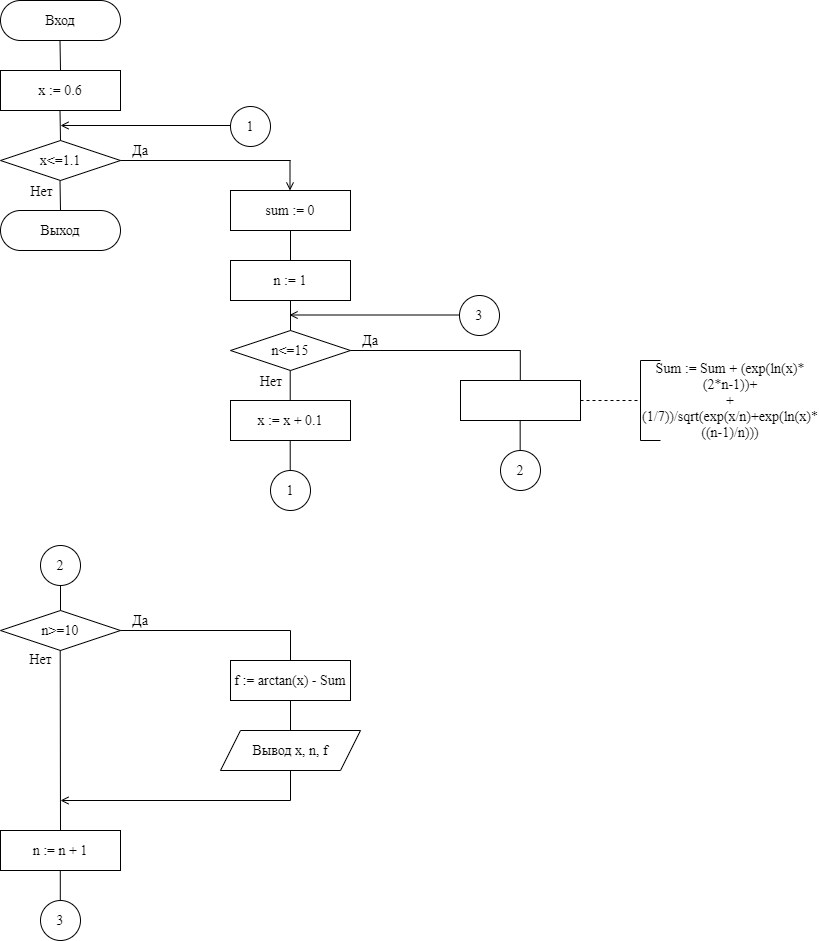

The diagram above was exported from draw.io. Its source (the exported page's mxGraphModel, read from the mxfile embedded in the PNG):
<mxGraphModel dx="1673" dy="896" grid="1" gridSize="10" guides="1" tooltips="1" connect="1" arrows="1" fold="1" page="1" pageScale="1" pageWidth="827" pageHeight="1169" math="0" shadow="0">
  <root>
    <mxCell id="0" />
    <mxCell id="1" parent="0" />
    <mxCell id="mHT_8C54NJvz40FSLfsB-1" value="Вход" style="rounded=1;whiteSpace=wrap;html=1;arcSize=50;fontFamily=Times New Roman;fontSize=14;" parent="1" vertex="1">
      <mxGeometry y="40" width="120" height="40" as="geometry" />
    </mxCell>
    <mxCell id="mHT_8C54NJvz40FSLfsB-2" value="x := 0.6" style="rounded=0;whiteSpace=wrap;html=1;fontFamily=Times New Roman;fontSize=14;" parent="1" vertex="1">
      <mxGeometry y="110" width="120" height="40" as="geometry" />
    </mxCell>
    <mxCell id="mHT_8C54NJvz40FSLfsB-4" value="" style="endArrow=none;html=1;fontFamily=Times New Roman;fontSize=14;" parent="1" edge="1">
      <mxGeometry width="50" height="50" relative="1" as="geometry">
        <mxPoint x="60" y="110" as="sourcePoint" />
        <mxPoint x="59.5" y="80" as="targetPoint" />
      </mxGeometry>
    </mxCell>
    <mxCell id="mHT_8C54NJvz40FSLfsB-5" value="x&amp;lt;=1.1" style="rhombus;whiteSpace=wrap;html=1;fontFamily=Times New Roman;fontSize=14;" parent="1" vertex="1">
      <mxGeometry y="180" width="120" height="40" as="geometry" />
    </mxCell>
    <mxCell id="mHT_8C54NJvz40FSLfsB-6" value="" style="endArrow=none;html=1;fontFamily=Times New Roman;fontSize=14;" parent="1" edge="1">
      <mxGeometry width="50" height="50" relative="1" as="geometry">
        <mxPoint x="60" y="250" as="sourcePoint" />
        <mxPoint x="59.5" y="220" as="targetPoint" />
      </mxGeometry>
    </mxCell>
    <mxCell id="mHT_8C54NJvz40FSLfsB-7" value="" style="endArrow=none;html=1;fontFamily=Times New Roman;fontSize=14;" parent="1" edge="1">
      <mxGeometry width="50" height="50" relative="1" as="geometry">
        <mxPoint x="60" y="180" as="sourcePoint" />
        <mxPoint x="59.5" y="150" as="targetPoint" />
      </mxGeometry>
    </mxCell>
    <mxCell id="mHT_8C54NJvz40FSLfsB-8" value="Выход" style="rounded=1;whiteSpace=wrap;html=1;arcSize=50;fontFamily=Times New Roman;fontSize=14;" parent="1" vertex="1">
      <mxGeometry y="250" width="120" height="40" as="geometry" />
    </mxCell>
    <mxCell id="mHT_8C54NJvz40FSLfsB-11" value="Нет" style="text;html=1;strokeColor=none;fillColor=none;align=center;verticalAlign=middle;whiteSpace=wrap;rounded=0;fontFamily=Times New Roman;fontSize=14;" parent="1" vertex="1">
      <mxGeometry x="20" y="230" width="43" as="geometry" />
    </mxCell>
    <mxCell id="mHT_8C54NJvz40FSLfsB-12" value="" style="endArrow=none;html=1;fontFamily=Times New Roman;fontSize=14;" parent="1" edge="1">
      <mxGeometry width="50" height="50" relative="1" as="geometry">
        <mxPoint x="120" y="200" as="sourcePoint" />
        <mxPoint x="290" y="200" as="targetPoint" />
      </mxGeometry>
    </mxCell>
    <mxCell id="mHT_8C54NJvz40FSLfsB-14" value="Да" style="text;html=1;strokeColor=none;fillColor=none;align=center;verticalAlign=middle;whiteSpace=wrap;rounded=0;fontFamily=Times New Roman;fontSize=14;" parent="1" vertex="1">
      <mxGeometry x="120" y="180" width="40" height="20" as="geometry" />
    </mxCell>
    <mxCell id="mHT_8C54NJvz40FSLfsB-15" value="sum := 0" style="rounded=0;whiteSpace=wrap;html=1;fontFamily=Times New Roman;fontSize=14;" parent="1" vertex="1">
      <mxGeometry x="230" y="230" width="120" height="40" as="geometry" />
    </mxCell>
    <mxCell id="mHT_8C54NJvz40FSLfsB-16" value="" style="endArrow=none;html=1;fontFamily=Times New Roman;fontSize=14;" parent="1" edge="1">
      <mxGeometry width="50" height="50" relative="1" as="geometry">
        <mxPoint x="290" y="300" as="sourcePoint" />
        <mxPoint x="290" y="270" as="targetPoint" />
      </mxGeometry>
    </mxCell>
    <mxCell id="mHT_8C54NJvz40FSLfsB-17" value="n := 1" style="rounded=0;whiteSpace=wrap;html=1;fontFamily=Times New Roman;fontSize=14;" parent="1" vertex="1">
      <mxGeometry x="230" y="300" width="120" height="40" as="geometry" />
    </mxCell>
    <mxCell id="mHT_8C54NJvz40FSLfsB-19" value="1" style="ellipse;whiteSpace=wrap;html=1;aspect=fixed;fontFamily=Times New Roman;fontSize=14;" parent="1" vertex="1">
      <mxGeometry x="270" y="510" width="40" height="40" as="geometry" />
    </mxCell>
    <mxCell id="mHT_8C54NJvz40FSLfsB-20" value="3" style="ellipse;whiteSpace=wrap;html=1;aspect=fixed;fontFamily=Times New Roman;fontSize=14;" parent="1" vertex="1">
      <mxGeometry x="459" y="335" width="40" height="40" as="geometry" />
    </mxCell>
    <mxCell id="mHT_8C54NJvz40FSLfsB-24" value="1" style="ellipse;whiteSpace=wrap;html=1;aspect=fixed;fontFamily=Times New Roman;fontSize=14;" parent="1" vertex="1">
      <mxGeometry x="230" y="146" width="40" height="40" as="geometry" />
    </mxCell>
    <mxCell id="mHT_8C54NJvz40FSLfsB-27" value="n&amp;lt;=15" style="rhombus;whiteSpace=wrap;html=1;fontFamily=Times New Roman;fontSize=14;" parent="1" vertex="1">
      <mxGeometry x="230" y="370" width="120" height="40" as="geometry" />
    </mxCell>
    <mxCell id="mHT_8C54NJvz40FSLfsB-28" value="" style="endArrow=none;html=1;exitX=0.5;exitY=0;exitDx=0;exitDy=0;fontFamily=Times New Roman;fontSize=14;" parent="1" source="mHT_8C54NJvz40FSLfsB-27" edge="1">
      <mxGeometry width="50" height="50" relative="1" as="geometry">
        <mxPoint x="240" y="390" as="sourcePoint" />
        <mxPoint x="290" y="340" as="targetPoint" />
      </mxGeometry>
    </mxCell>
    <mxCell id="mHT_8C54NJvz40FSLfsB-29" value="" style="endArrow=none;html=1;fontFamily=Times New Roman;fontSize=14;" parent="1" edge="1">
      <mxGeometry width="50" height="50" relative="1" as="geometry">
        <mxPoint x="289.71" y="440" as="sourcePoint" />
        <mxPoint x="289.71" y="410" as="targetPoint" />
      </mxGeometry>
    </mxCell>
    <mxCell id="mHT_8C54NJvz40FSLfsB-30" value="" style="endArrow=none;html=1;fontFamily=Times New Roman;fontSize=14;" parent="1" edge="1">
      <mxGeometry width="50" height="50" relative="1" as="geometry">
        <mxPoint x="350" y="390" as="sourcePoint" />
        <mxPoint x="520" y="390" as="targetPoint" />
      </mxGeometry>
    </mxCell>
    <mxCell id="mHT_8C54NJvz40FSLfsB-31" value="" style="endArrow=none;html=1;fontFamily=Times New Roman;fontSize=14;" parent="1" edge="1">
      <mxGeometry width="50" height="50" relative="1" as="geometry">
        <mxPoint x="519.8" y="420" as="sourcePoint" />
        <mxPoint x="519.8" y="390" as="targetPoint" />
      </mxGeometry>
    </mxCell>
    <mxCell id="mHT_8C54NJvz40FSLfsB-34" value="" style="rounded=0;whiteSpace=wrap;html=1;fontFamily=Times New Roman;fontSize=14;" parent="1" vertex="1">
      <mxGeometry x="460" y="420" width="120" height="40" as="geometry" />
    </mxCell>
    <mxCell id="mHT_8C54NJvz40FSLfsB-37" value="" style="endArrow=none;html=1;fontFamily=Times New Roman;fontSize=14;" parent="1" edge="1">
      <mxGeometry width="50" height="50" relative="1" as="geometry">
        <mxPoint x="519.6600000000001" y="490" as="sourcePoint" />
        <mxPoint x="519.6600000000001" y="460" as="targetPoint" />
      </mxGeometry>
    </mxCell>
    <mxCell id="mHT_8C54NJvz40FSLfsB-38" value="2" style="ellipse;whiteSpace=wrap;html=1;aspect=fixed;fontFamily=Times New Roman;fontSize=14;" parent="1" vertex="1">
      <mxGeometry x="500" y="490" width="40" height="40" as="geometry" />
    </mxCell>
    <mxCell id="mHT_8C54NJvz40FSLfsB-39" value="2" style="ellipse;whiteSpace=wrap;html=1;aspect=fixed;fontFamily=Times New Roman;fontSize=14;" parent="1" vertex="1">
      <mxGeometry x="40" y="585" width="40" height="40" as="geometry" />
    </mxCell>
    <mxCell id="mHT_8C54NJvz40FSLfsB-40" value="" style="endArrow=none;html=1;fontFamily=Times New Roman;fontSize=14;" parent="1" edge="1">
      <mxGeometry width="50" height="50" relative="1" as="geometry">
        <mxPoint x="60" y="650" as="sourcePoint" />
        <mxPoint x="60" y="625" as="targetPoint" />
      </mxGeometry>
    </mxCell>
    <mxCell id="mHT_8C54NJvz40FSLfsB-41" value="n&amp;gt;=10" style="rhombus;whiteSpace=wrap;html=1;fontFamily=Times New Roman;fontSize=14;" parent="1" vertex="1">
      <mxGeometry y="650" width="120" height="40" as="geometry" />
    </mxCell>
    <mxCell id="mHT_8C54NJvz40FSLfsB-42" value="" style="endArrow=none;html=1;fontFamily=Times New Roman;fontSize=14;" parent="1" edge="1">
      <mxGeometry width="50" height="50" relative="1" as="geometry">
        <mxPoint x="120" y="670" as="sourcePoint" />
        <mxPoint x="290" y="670" as="targetPoint" />
      </mxGeometry>
    </mxCell>
    <mxCell id="mHT_8C54NJvz40FSLfsB-43" value="" style="endArrow=none;html=1;fontFamily=Times New Roman;fontSize=14;" parent="1" edge="1">
      <mxGeometry width="50" height="50" relative="1" as="geometry">
        <mxPoint x="290" y="700" as="sourcePoint" />
        <mxPoint x="290" y="670" as="targetPoint" />
      </mxGeometry>
    </mxCell>
    <mxCell id="mHT_8C54NJvz40FSLfsB-44" value="f := arctan(x) - Sum" style="rounded=0;whiteSpace=wrap;html=1;fontFamily=Times New Roman;fontSize=14;" parent="1" vertex="1">
      <mxGeometry x="230" y="700" width="120" height="40" as="geometry" />
    </mxCell>
    <mxCell id="mHT_8C54NJvz40FSLfsB-45" value="" style="endArrow=none;html=1;fontFamily=Times New Roman;fontSize=14;" parent="1" edge="1">
      <mxGeometry width="50" height="50" relative="1" as="geometry">
        <mxPoint x="290" y="770" as="sourcePoint" />
        <mxPoint x="290" y="740" as="targetPoint" />
      </mxGeometry>
    </mxCell>
    <mxCell id="mHT_8C54NJvz40FSLfsB-46" value="Вывод x, n, f" style="shape=parallelogram;perimeter=parallelogramPerimeter;whiteSpace=wrap;html=1;fixedSize=1;fontFamily=Times New Roman;fontSize=14;" parent="1" vertex="1">
      <mxGeometry x="220" y="770" width="140" height="40" as="geometry" />
    </mxCell>
    <mxCell id="mHT_8C54NJvz40FSLfsB-47" value="" style="endArrow=none;html=1;fontFamily=Times New Roman;fontSize=14;" parent="1" edge="1">
      <mxGeometry width="50" height="50" relative="1" as="geometry">
        <mxPoint x="290" y="840" as="sourcePoint" />
        <mxPoint x="290" y="810" as="targetPoint" />
      </mxGeometry>
    </mxCell>
    <mxCell id="mHT_8C54NJvz40FSLfsB-49" value="" style="endArrow=none;html=1;fontFamily=Times New Roman;fontSize=14;" parent="1" edge="1">
      <mxGeometry width="50" height="50" relative="1" as="geometry">
        <mxPoint x="60" y="870" as="sourcePoint" />
        <mxPoint x="59.709999999999994" y="690" as="targetPoint" />
      </mxGeometry>
    </mxCell>
    <mxCell id="mHT_8C54NJvz40FSLfsB-50" value="Да" style="text;html=1;strokeColor=none;fillColor=none;align=center;verticalAlign=middle;whiteSpace=wrap;rounded=0;fontFamily=Times New Roman;fontSize=14;" parent="1" vertex="1">
      <mxGeometry x="350" y="370" width="40" height="20" as="geometry" />
    </mxCell>
    <mxCell id="mHT_8C54NJvz40FSLfsB-51" value="Нет" style="text;html=1;strokeColor=none;fillColor=none;align=center;verticalAlign=middle;whiteSpace=wrap;rounded=0;fontFamily=Times New Roman;fontSize=14;" parent="1" vertex="1">
      <mxGeometry x="250" y="420" width="42" as="geometry" />
    </mxCell>
    <mxCell id="mHT_8C54NJvz40FSLfsB-52" value="Да" style="text;html=1;strokeColor=none;fillColor=none;align=center;verticalAlign=middle;whiteSpace=wrap;rounded=0;fontFamily=Times New Roman;fontSize=14;" parent="1" vertex="1">
      <mxGeometry x="120" y="650" width="40" height="20" as="geometry" />
    </mxCell>
    <mxCell id="mHT_8C54NJvz40FSLfsB-53" value="n := n + 1" style="rounded=0;whiteSpace=wrap;html=1;fontFamily=Times New Roman;fontSize=14;" parent="1" vertex="1">
      <mxGeometry y="870" width="120" height="40" as="geometry" />
    </mxCell>
    <mxCell id="mHT_8C54NJvz40FSLfsB-54" value="" style="endArrow=none;html=1;fontFamily=Times New Roman;fontSize=14;" parent="1" edge="1">
      <mxGeometry width="50" height="50" relative="1" as="geometry">
        <mxPoint x="59.8" y="940" as="sourcePoint" />
        <mxPoint x="59.8" y="910" as="targetPoint" />
      </mxGeometry>
    </mxCell>
    <mxCell id="mHT_8C54NJvz40FSLfsB-55" value="3" style="ellipse;whiteSpace=wrap;html=1;aspect=fixed;fontFamily=Times New Roman;fontSize=14;" parent="1" vertex="1">
      <mxGeometry x="40" y="940" width="40" height="40" as="geometry" />
    </mxCell>
    <mxCell id="mHT_8C54NJvz40FSLfsB-57" value="Нет" style="text;html=1;strokeColor=none;fillColor=none;align=center;verticalAlign=middle;whiteSpace=wrap;rounded=0;fontFamily=Times New Roman;fontSize=14;" parent="1" vertex="1">
      <mxGeometry x="20" y="690" width="41" height="18" as="geometry" />
    </mxCell>
    <mxCell id="aMPwsW2HRItX_BAT-p8H-1" value="" style="endArrow=none;dashed=1;html=1;fontFamily=Times New Roman;fontSize=14;" parent="1" edge="1">
      <mxGeometry width="50" height="50" relative="1" as="geometry">
        <mxPoint x="580" y="440" as="sourcePoint" />
        <mxPoint x="640" y="440" as="targetPoint" />
      </mxGeometry>
    </mxCell>
    <mxCell id="aMPwsW2HRItX_BAT-p8H-2" value="" style="endArrow=none;html=1;fontFamily=Times New Roman;fontSize=14;" parent="1" edge="1">
      <mxGeometry width="50" height="50" relative="1" as="geometry">
        <mxPoint x="640" y="480" as="sourcePoint" />
        <mxPoint x="640" y="400" as="targetPoint" />
      </mxGeometry>
    </mxCell>
    <mxCell id="aMPwsW2HRItX_BAT-p8H-4" value="" style="endArrow=none;html=1;fontFamily=Times New Roman;fontSize=14;" parent="1" edge="1">
      <mxGeometry width="50" height="50" relative="1" as="geometry">
        <mxPoint x="640" y="400" as="sourcePoint" />
        <mxPoint x="660" y="400" as="targetPoint" />
      </mxGeometry>
    </mxCell>
    <mxCell id="aMPwsW2HRItX_BAT-p8H-5" value="" style="endArrow=none;html=1;fontFamily=Times New Roman;fontSize=14;" parent="1" edge="1">
      <mxGeometry width="50" height="50" relative="1" as="geometry">
        <mxPoint x="640" y="480" as="sourcePoint" />
        <mxPoint x="660" y="480" as="targetPoint" />
      </mxGeometry>
    </mxCell>
    <mxCell id="aMPwsW2HRItX_BAT-p8H-8" value="&lt;font style=&quot;font-size: 14px;&quot;&gt;Sum := Sum +&amp;nbsp;(exp(ln(x)*(2*n-1))+&lt;br style=&quot;font-size: 14px;&quot;&gt;+(1/7))/sqrt(exp(x/n)+exp(ln(x)*((n-1)/n)))&lt;/font&gt;" style="text;html=1;strokeColor=none;fillColor=none;align=center;verticalAlign=middle;whiteSpace=wrap;rounded=0;fontFamily=Times New Roman;fontSize=14;" parent="1" vertex="1">
      <mxGeometry x="700" y="400" width="60" height="80" as="geometry" />
    </mxCell>
    <mxCell id="gj1DVwnU6HolqejZanUz-1" value="" style="endArrow=open;html=1;rounded=0;fontFamily=Times New Roman;fontSize=14;strokeColor=default;endFill=0;" parent="1" edge="1">
      <mxGeometry relative="1" as="geometry">
        <mxPoint x="230" y="165" as="sourcePoint" />
        <mxPoint x="60" y="165" as="targetPoint" />
      </mxGeometry>
    </mxCell>
    <mxCell id="gj1DVwnU6HolqejZanUz-3" value="" style="endArrow=open;html=1;rounded=0;fontFamily=Times New Roman;fontSize=14;strokeColor=default;endFill=0;exitX=0;exitY=0.5;exitDx=0;exitDy=0;" parent="1" edge="1">
      <mxGeometry relative="1" as="geometry">
        <mxPoint x="289.5" y="200" as="sourcePoint" />
        <mxPoint x="289.5" y="230" as="targetPoint" />
      </mxGeometry>
    </mxCell>
    <mxCell id="gj1DVwnU6HolqejZanUz-4" value="" style="endArrow=open;html=1;rounded=0;fontFamily=Times New Roman;fontSize=14;strokeColor=default;endFill=0;exitX=0;exitY=0.5;exitDx=0;exitDy=0;" parent="1" edge="1">
      <mxGeometry relative="1" as="geometry">
        <mxPoint x="459" y="354.5" as="sourcePoint" />
        <mxPoint x="289" y="354.5" as="targetPoint" />
      </mxGeometry>
    </mxCell>
    <mxCell id="gj1DVwnU6HolqejZanUz-6" value="" style="endArrow=open;html=1;rounded=0;fontFamily=Times New Roman;fontSize=14;strokeColor=default;endFill=0;exitX=0;exitY=0.5;exitDx=0;exitDy=0;" parent="1" edge="1">
      <mxGeometry relative="1" as="geometry">
        <mxPoint x="290" y="840" as="sourcePoint" />
        <mxPoint x="60" y="840" as="targetPoint" />
      </mxGeometry>
    </mxCell>
    <mxCell id="Ev8OvyqGCMLwF5ADGFN2-1" value="x := x + 0.1" style="rounded=0;whiteSpace=wrap;html=1;fontFamily=Times New Roman;fontSize=14;" vertex="1" parent="1">
      <mxGeometry x="230" y="440" width="120" height="40" as="geometry" />
    </mxCell>
    <mxCell id="Ev8OvyqGCMLwF5ADGFN2-2" value="" style="endArrow=none;html=1;fontFamily=Times New Roman;fontSize=14;" edge="1" parent="1">
      <mxGeometry width="50" height="50" relative="1" as="geometry">
        <mxPoint x="289.71" y="510" as="sourcePoint" />
        <mxPoint x="289.71" y="480" as="targetPoint" />
      </mxGeometry>
    </mxCell>
  </root>
</mxGraphModel>